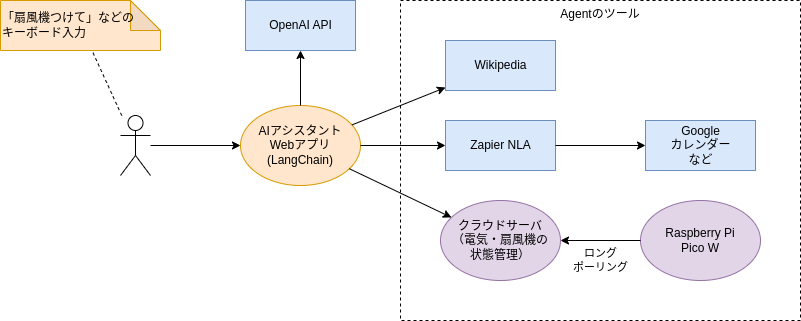

The diagram above was exported from draw.io. Its source (the exported page's mxGraphModel, read from the mxfile embedded in the PNG):
<mxGraphModel dx="977" dy="483" grid="1" gridSize="10" guides="1" tooltips="1" connect="1" arrows="1" fold="1" page="1" pageScale="1" pageWidth="827" pageHeight="1169" math="0" shadow="0">
  <root>
    <mxCell id="0" />
    <mxCell id="1" parent="0" />
    <mxCell id="35" value="Agentのツール" style="rounded=0;whiteSpace=wrap;html=1;verticalAlign=top;fillColor=none;dashed=1;" vertex="1" parent="1">
      <mxGeometry x="480" y="80" width="400" height="320" as="geometry" />
    </mxCell>
    <mxCell id="2" value="" style="shape=umlActor;verticalLabelPosition=bottom;verticalAlign=top;html=1;" parent="1" vertex="1">
      <mxGeometry x="200" y="195" width="30" height="60" as="geometry" />
    </mxCell>
    <mxCell id="7" value="" style="endArrow=none;endFill=0;endSize=24;html=1;startArrow=classic;startFill=1;" parent="1" source="15" target="2" edge="1">
      <mxGeometry width="160" relative="1" as="geometry">
        <mxPoint x="230" y="225" as="sourcePoint" />
        <mxPoint x="360" y="225" as="targetPoint" />
      </mxGeometry>
    </mxCell>
    <mxCell id="9" value="「扇風機つけて」などの&lt;br&gt;キーボード入力" style="shape=note;whiteSpace=wrap;html=1;backgroundOutline=1;darkOpacity=0.05;fillColor=#ffe6cc;strokeColor=#d79b00;align=left;" parent="1" vertex="1">
      <mxGeometry x="80" y="80" width="160" height="50" as="geometry" />
    </mxCell>
    <mxCell id="10" value="" style="endArrow=none;dashed=1;html=1;" parent="1" source="2" target="9" edge="1">
      <mxGeometry width="50" height="50" relative="1" as="geometry">
        <mxPoint x="390" y="310" as="sourcePoint" />
        <mxPoint x="440" y="260" as="targetPoint" />
      </mxGeometry>
    </mxCell>
    <mxCell id="13" value="OpenAI API" style="html=1;fillColor=#dae8fc;strokeColor=#6c8ebf;" parent="1" vertex="1">
      <mxGeometry x="325" y="80" width="110" height="50" as="geometry" />
    </mxCell>
    <mxCell id="14" value="Zapier NLA" style="html=1;fillColor=#dae8fc;strokeColor=#6c8ebf;" parent="1" vertex="1">
      <mxGeometry x="525" y="200" width="110" height="50" as="geometry" />
    </mxCell>
    <mxCell id="15" value="AIアシスタント&lt;br&gt;Webアプリ&lt;br&gt;(LangChain)" style="ellipse;whiteSpace=wrap;html=1;fillColor=#ffe6cc;strokeColor=#d79b00;" parent="1" vertex="1">
      <mxGeometry x="320" y="185" width="120" height="80" as="geometry" />
    </mxCell>
    <mxCell id="16" value="&lt;span style=&quot;&quot;&gt;クラウドサーバ&lt;br&gt;（電気・扇風機の&lt;br&gt;状態管理）&lt;br&gt;&lt;/span&gt;" style="ellipse;whiteSpace=wrap;html=1;fillColor=#e1d5e7;strokeColor=#9673a6;" parent="1" vertex="1">
      <mxGeometry x="520" y="280" width="120" height="80" as="geometry" />
    </mxCell>
    <mxCell id="17" value="&lt;span style=&quot;&quot;&gt;Raspberry Pi&lt;br&gt;Pico W&lt;/span&gt;" style="ellipse;whiteSpace=wrap;html=1;fillColor=#e1d5e7;strokeColor=#9673a6;" parent="1" vertex="1">
      <mxGeometry x="720" y="280" width="120" height="80" as="geometry" />
    </mxCell>
    <mxCell id="20" value="Google&lt;br&gt;カレンダー&lt;br&gt;など" style="html=1;fillColor=#dae8fc;strokeColor=#6c8ebf;" parent="1" vertex="1">
      <mxGeometry x="725" y="200" width="110" height="50" as="geometry" />
    </mxCell>
    <mxCell id="23" value="Wikipedia" style="html=1;fillColor=#dae8fc;strokeColor=#6c8ebf;" parent="1" vertex="1">
      <mxGeometry x="525" y="120" width="110" height="50" as="geometry" />
    </mxCell>
    <mxCell id="29" value="" style="endArrow=none;endFill=0;endSize=24;html=1;startArrow=classic;startFill=1;" parent="1" source="13" target="15" edge="1">
      <mxGeometry width="160" relative="1" as="geometry">
        <mxPoint x="330" y="235" as="sourcePoint" />
        <mxPoint x="240" y="235" as="targetPoint" />
      </mxGeometry>
    </mxCell>
    <mxCell id="30" value="" style="endArrow=none;endFill=0;endSize=24;html=1;startArrow=classic;startFill=1;" parent="1" source="23" target="15" edge="1">
      <mxGeometry width="160" relative="1" as="geometry">
        <mxPoint x="390" y="140" as="sourcePoint" />
        <mxPoint x="390" y="195" as="targetPoint" />
      </mxGeometry>
    </mxCell>
    <mxCell id="31" value="" style="endArrow=none;endFill=0;endSize=24;html=1;startArrow=classic;startFill=1;" parent="1" source="14" target="15" edge="1">
      <mxGeometry width="160" relative="1" as="geometry">
        <mxPoint x="570" y="173.7234042553191" as="sourcePoint" />
        <mxPoint x="443.43631589446545" y="216.80891373805434" as="targetPoint" />
      </mxGeometry>
    </mxCell>
    <mxCell id="32" value="" style="endArrow=none;endFill=0;endSize=24;html=1;startArrow=classic;startFill=1;" parent="1" source="20" target="14" edge="1">
      <mxGeometry width="160" relative="1" as="geometry">
        <mxPoint x="530" y="235" as="sourcePoint" />
        <mxPoint x="410" y="235" as="targetPoint" />
      </mxGeometry>
    </mxCell>
    <mxCell id="33" value="" style="endArrow=none;endFill=0;endSize=24;html=1;startArrow=classic;startFill=1;" parent="1" source="16" target="15" edge="1">
      <mxGeometry width="160" relative="1" as="geometry">
        <mxPoint x="730" y="235" as="sourcePoint" />
        <mxPoint x="680" y="235" as="targetPoint" />
      </mxGeometry>
    </mxCell>
    <mxCell id="34" value="ロング&lt;br&gt;ポーリング" style="endArrow=none;endFill=0;endSize=24;html=1;startArrow=classic;startFill=1;" parent="1" source="16" target="17" edge="1">
      <mxGeometry y="-20" width="160" relative="1" as="geometry">
        <mxPoint x="538.3334692507426" y="309.6631740667816" as="sourcePoint" />
        <mxPoint x="401.5912846304441" y="255.42155016621746" as="targetPoint" />
        <mxPoint as="offset" />
      </mxGeometry>
    </mxCell>
  </root>
</mxGraphModel>